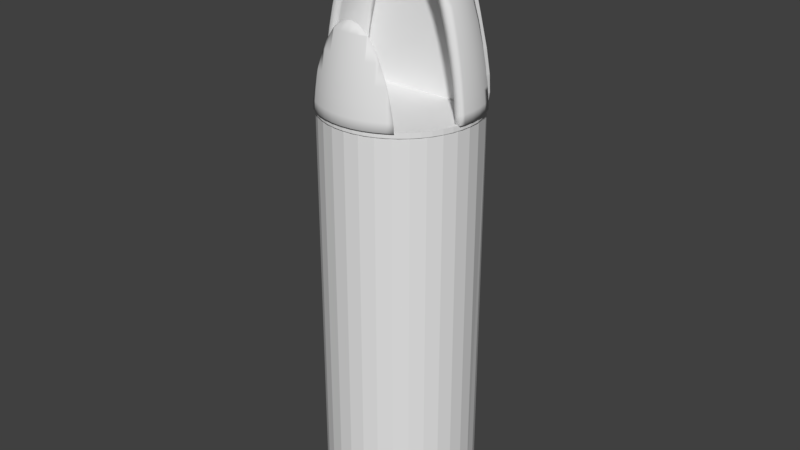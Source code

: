 # Source: rocket_extras.blend  (saved by Blender 2.78.0; exported with 4.5.12 LTS)
import bpy
from mathutils import Matrix  # noqa: F401  (used for matrix-valued properties, if any)

bpy.ops.wm.read_factory_settings(use_empty=True)
scene = bpy.context.scene
scene.name = 'Scene'

# ---- collections
col_collection_1 = bpy.data.collections.new('Collection 1'); scene.collection.children.link(col_collection_1)

# ---- world
world_world = bpy.data.worlds.new('World'); scene.world = world_world
world_world.color = (0.05088, 0.05088, 0.05088)
world_world.use_sun_shadow = False
world_world.sun_shadow_jitter_overblur = 0.0
world_world.cycles.sampling_method = 'MANUAL'

# ---- meshes
me_cylinder = bpy.data.meshes.new('Cylinder')
me_cylinder.from_pydata([(0.0, 1.0, -1.0), (0.0, 1.0, 1.0), (0.1951, 0.9808, -1.0), (0.1951, 0.9808, 1.0), (0.3827, 0.9239, -1.0), (0.3827, 0.9239, 1.0), (0.5556, 0.8315, -1.0), (0.5556, 0.8315, 1.0), (0.7071, 0.7071, -1.0), (0.7071, 0.7071, 1.0), (0.8315, 0.5556, -1.0), (0.8315, 0.5556, 1.0), (0.9239, 0.3827, -1.0), (0.9239, 0.3827, 1.0), (0.9808, 0.1951, -1.0), (0.9808, 0.1951, 1.0), (1.0, 7.55e-08, -1.0), (1.0, 7.55e-08, 1.0), (0.9808, -0.1951, -1.0), (0.9808, -0.1951, 1.0), (0.8661, -0.4882, -1.0), (0.9239, -0.3827, 1.0), (0.8315, -0.5556, -1.0), (0.8315, -0.5556, 1.0), (0.7071, -0.7071, -1.0), (0.7071, -0.7071, 1.0), (0.5556, -0.8315, -1.0), (0.5556, -0.8315, 1.0), (0.3827, -0.9239, -1.0), (0.3827, -0.9239, 1.0), (0.1951, -0.9808, -1.0), (0.1951, -0.9808, 1.0), (-3.258e-07, -1.0, -1.0), (-3.258e-07, -1.0, 1.0), (-0.1951, -0.9808, -1.0), (-0.1951, -0.9808, 1.0), (-0.3827, -0.9239, -1.0), (-0.3827, -0.9239, 1.0), (-0.5556, -0.8315, -1.0), (-0.5556, -0.8315, 1.0), (-0.7071, -0.7071, -1.0), (-0.7071, -0.7071, 1.0), (-0.8315, -0.5556, -1.0), (-0.8315, -0.5556, 1.0), (-0.8853, -0.4637, -1.0), (-0.9239, -0.3827, 1.0), (-0.9808, -0.1951, -1.0), (-0.9808, -0.1951, 1.0), (-1.0, 9.656e-07, -1.0), (-1.0, 9.656e-07, 1.0), (-0.9808, 0.1951, -1.0), (-0.9808, 0.1951, 1.0), (-0.9239, 0.3827, -1.0), (-0.9239, 0.3827, 1.0), (-0.8315, 0.5556, -1.0), (-0.8315, 0.5556, 1.0), (-0.7071, 0.7071, -1.0), (-0.7071, 0.7071, 1.0), (-0.5556, 0.8315, -1.0), (-0.5556, 0.8315, 1.0), (-0.3827, 0.9239, -1.0), (-0.3827, 0.9239, 1.0), (-0.1951, 0.9808, -1.0), (-0.1951, 0.9808, 1.0), (0.3629, -0.4882, -1.687), (0.5012, -0.4721, -1.733), (-2.384e-07, -0.51, -1.802), (-0.6248, -0.4238, -1.606), (-0.3721, -0.4637, -1.73)], [], [(0, 1, 3, 2), (2, 3, 5, 4), (4, 5, 7, 6), (6, 7, 9, 8), (8, 9, 11, 10), (10, 11, 13, 12), (12, 13, 15, 14), (14, 15, 17, 16), (16, 17, 19, 18), (18, 19, 21, 20), (20, 21, 23, 22), (22, 23, 25, 24), (24, 25, 27, 26), (26, 27, 29, 28), (28, 29, 31, 30), (30, 31, 33, 32), (32, 33, 35, 34), (34, 35, 37, 36), (36, 37, 39, 38), (38, 39, 41, 40), (40, 41, 43, 42), (42, 43, 45, 44), (44, 45, 47, 46), (46, 47, 49, 48), (48, 49, 51, 50), (50, 51, 53, 52), (52, 53, 55, 54), (54, 55, 57, 56), (56, 57, 59, 58), (58, 59, 61, 60), (3, 1, 63, 61, 59, 57, 55, 53, 51, 49, 47, 45, 43, 41, 39, 37, 35, 33, 31, 29, 27, 25, 23, 21, 19, 17, 15, 13, 11, 9, 7, 5), (60, 61, 63, 62), (62, 63, 1, 0), (0, 2, 4, 6, 8, 10, 12, 14, 16, 18, 20, 22, 24, 26, 28, 30, 32, 34, 36, 38, 40, 42, 44, 46, 48, 50, 52, 54, 56, 58, 60, 62), (36, 34, 66), (64, 68, 67, 66, 65), (22, 20, 64, 65), (32, 30, 66), (42, 40, 66, 67), (28, 26, 66), (38, 36, 66), (24, 22, 65, 66), (34, 32, 66), (44, 42, 67, 68), (30, 28, 66), (40, 38, 66), (20, 44, 68, 64), (26, 24, 66)])
me_cylinder.use_remesh_preserve_volume = False
me_cylinder.use_remesh_preserve_attributes = False
me_cylinder.use_mirror_vertex_groups = False
me_cylinder.update()
me_mesh_002 = bpy.data.meshes.new('Mesh.002')
me_mesh_002.from_pydata([(-0.5657, 0.06254, 0.0), (-0.5369, 0.1667, 0.0), (-0.5108, 0.2729, 0.0), (-0.4856, 0.3792, 0.0), (-0.4594, 0.4836, 0.0), (-0.4304, 0.5839, 0.0), (-0.397, 0.6781, 0.0), (-0.3572, 0.7641, 0.0), (-0.3092, 0.8399, 0.0), (-0.2513, 0.9035, 0.0), (-0.1817, 0.9527, 0.0), (-0.0985, 0.9856, 0.0), (0.0, 1.0, 0.0), (0.08704, 0.995, 0.0), (0.1632, 0.9732, 0.0), (0.2295, 0.9364, 0.0), (0.2871, 0.8865, 0.0), (0.3369, 0.8253, 0.0), (0.3802, 0.7545, 0.0), (0.4178, 0.6759, 0.0), (0.4508, 0.5914, 0.0), (0.4804, 0.5026, 0.0), (0.5075, 0.4115, 0.0), (0.5333, 0.3198, 0.0), (0.5587, 0.2293, 0.0), (0.6307, -0.04877, 0.0), (0.6692, -0.2623, 0.0), (0.678, -0.4192, 0.0), (0.6606, -0.5271, 0.0), (0.6207, -0.5939, 0.0), (0.5618, -0.6274, 0.0), (0.4877, -0.6354, 0.0), (0.4018, -0.6257, 0.0), (0.3079, -0.6061, 0.0), (0.2095, -0.5843, 0.0), (0.1103, -0.5682, 0.0), (0.0139, -0.5657, 0.0), (-0.07308, -0.5773, 0.0), (-0.1652, -0.5962, 0.0), (-0.2588, -0.6167, 0.0), (-0.3502, -0.6332, 0.0), (-0.4357, -0.64, 0.0), (-0.5119, -0.6314, 0.0), (-0.5749, -0.6016, 0.0), (-0.6211, -0.5451, 0.0), (-0.647, -0.4561, 0.0), (-0.6488, -0.329, 0.0), (-0.6229, -0.158, 0.0)], [], [(11, 13, 12), (11, 14, 13), (10, 14, 11), (10, 15, 14), (9, 15, 10), (9, 16, 15), (8, 16, 9), (8, 17, 16), (7, 17, 8), (7, 18, 17), (6, 18, 7), (6, 19, 18), (5, 19, 6), (5, 20, 19), (5, 21, 20), (4, 21, 5), (4, 22, 21), (3, 22, 4), (3, 23, 22), (2, 23, 3), (2, 24, 23), (1, 24, 2), (1, 25, 24), (0, 25, 1), (47, 25, 0), (47, 26, 25), (46, 26, 47), (46, 27, 26), (45, 27, 46), (45, 28, 27), (44, 28, 45), (44, 35, 28), (35, 29, 28), (43, 36, 44), (36, 35, 44), (43, 37, 36), (34, 29, 35), (43, 38, 37), (33, 29, 34), (33, 30, 29), (43, 39, 38), (42, 39, 43), (32, 30, 33), (42, 40, 39), (31, 30, 32), (41, 40, 42)])
me_mesh_002.use_remesh_preserve_volume = False
me_mesh_002.use_remesh_preserve_attributes = False
me_mesh_002.use_mirror_vertex_groups = False
me_mesh_002.update()
me_mesh_001 = bpy.data.meshes.new('Mesh.001')
me_mesh_001.from_pydata([(-1.0, 0.0, 0.0), (-0.9896, 0.1528, 0.0), (-0.9574, 0.2706, 0.0), (-0.9059, 0.3577, 0.0), (-0.8377, 0.418, 0.0), (-0.7555, 0.4558, 0.0), (-0.6617, 0.4751, 0.0), (-0.5589, 0.4801, 0.0), (-0.4497, 0.475, 0.0), (-0.3366, 0.4638, 0.0), (-0.2223, 0.4507, 0.0), (-0.1092, 0.4398, 0.0), (0.0, 0.4353, 0.0), (0.1094, 0.4394, 0.0), (0.2228, 0.4492, 0.0), (0.3376, 0.4608, 0.0), (0.4513, 0.4703, 0.0), (0.561, 0.4737, 0.0), (0.6643, 0.4672, 0.0), (0.7585, 0.4468, 0.0), (0.8409, 0.4086, 0.0), (0.9089, 0.3487, 0.0), (0.9598, 0.2633, 0.0), (0.9911, 0.1483, 0.0), (1.0, 0.0, 0.0), (0.9887, -0.1356, 0.0), (0.9607, -0.2658, 0.0), (0.917, -0.3891, 0.0), (0.8589, -0.5046, 0.0), (0.7872, -0.611, 0.0), (0.7032, -0.707, 0.0), (0.6079, -0.7916, 0.0), (0.5024, -0.8634, 0.0), (0.3877, -0.9214, 0.0), (0.2651, -0.9643, 0.0), (0.1355, -0.9909, 0.0), (0.0, -1.0, 0.0), (-0.1356, -0.9909, 0.0), (-0.2655, -0.9643, 0.0), (-0.3886, -0.9214, 0.0), (-0.5037, -0.8634, 0.0), (-0.6097, -0.7916, 0.0), (-0.7054, -0.707, 0.0), (-0.7898, -0.611, 0.0), (-0.8615, -0.5046, 0.0), (-0.9196, -0.3892, 0.0), (-0.9628, -0.2658, 0.0), (-0.99, -0.1357, 0.0)], [], [(6, 8, 7), (5, 8, 6), (5, 9, 8), (16, 18, 17), (15, 18, 16), (15, 19, 18), (5, 10, 9), (14, 19, 15), (4, 10, 5), (4, 11, 10), (13, 19, 14), (13, 20, 19), (4, 12, 11), (12, 20, 13), (4, 20, 12), (3, 20, 4), (3, 21, 20), (2, 21, 3), (2, 22, 21), (1, 22, 2), (1, 23, 22), (0, 23, 1), (0, 24, 23), (47, 24, 0), (47, 25, 24), (47, 26, 25), (46, 26, 47), (46, 27, 26), (45, 27, 46), (45, 28, 27), (44, 28, 45), (44, 29, 28), (43, 29, 44), (43, 30, 29), (42, 30, 43), (42, 31, 30), (41, 31, 42), (41, 32, 31), (40, 32, 41), (40, 33, 32), (39, 33, 40), (39, 34, 33), (38, 34, 39), (38, 35, 34), (37, 35, 38), (37, 36, 35)])
me_mesh_001.use_remesh_preserve_volume = False
me_mesh_001.use_remesh_preserve_attributes = False
me_mesh_001.use_mirror_vertex_groups = False
me_mesh_001.update()
me_cube_002 = bpy.data.meshes.new('Cube.002')
me_cube_002.from_pydata([(2.436e-07, -0.8485, -0.7467), (2.588e-07, -0.8419, -0.6628), (2.131e-07, -0.8196, -0.5394), (2.284e-07, -0.7805, -0.3856), (2.436e-07, -0.7236, -0.2101), (2.131e-07, -0.648, -0.02194), (-3.045e-08, 0.2532, 0.8777), (-1.218e-07, 0.487, 0.9065), (-0.1157, -0.8364, -0.7467), (-0.1152, -0.8299, -0.6628), (-0.1132, -0.8078, -0.5394), (-0.1099, -0.769, -0.3856), (-0.105, -0.7126, -0.2101), (-0.09843, -0.6377, -0.02194), (-0.02061, 0.2553, 0.8777), (-0.000418, 0.4871, 0.9065), (-0.2281, -0.8008, -0.7467), (-0.227, -0.7945, -0.6628), (-0.2232, -0.7729, -0.5394), (-0.2165, -0.7352, -0.3856), (-0.2068, -0.6804, -0.2101), (-0.1939, -0.6074, -0.02194), (-0.04014, 0.2615, 0.8777), (-0.0002429, 0.487, 0.9065), (-0.3349, -0.7432, -0.7467), (-0.3333, -0.7372, -0.6628), (-0.3277, -0.7167, -0.5394), (-0.3178, -0.6806, -0.3856), (-0.3036, -0.6282, -0.2101), (-0.05863, 0.2715, 0.8777), (1.477e-05, 0.4869, 0.9065), (-0.4346, -0.6657, -0.7467), (-0.4324, -0.66, -0.6628), (-0.4252, -0.6407, -0.5394), (-0.4124, -0.607, -0.3856), (-0.07597, 0.285, 0.8777), (0.0001495, 0.4868, 0.9065), (-0.092, 0.3019, 0.8777), (0.000127, 0.4869, 0.9065), (-0.1065, 0.3217, 0.8777), (1.535e-05, 0.487, 0.9065), (-0.1193, 0.3442, 0.8777), (-8.78e-05, 0.4872, 0.9065), (-0.246, 0.2639, 0.7995), (-0.1301, 0.3691, 0.8777), (-0.0001155, 0.4872, 0.9065), (-0.3715, 0.2434, 0.6807), (-0.2625, 0.3149, 0.7995), (-0.1388, 0.396, 0.8777), (-6.487e-05, 0.487, 0.9065), (-0.5739, 0.242, 0.3572), (-0.4884, 0.2784, 0.5303), (-0.3889, 0.3209, 0.6807), (-0.2747, 0.3695, 0.7995), (-0.1453, 0.4247, 0.8777), (6.744e-06, 0.4866, 0.9065), (-0.8526, 0.3074, -0.7467), (-0.8485, 0.3083, -0.6628), (-0.8342, 0.3112, -0.5394), (-0.8092, 0.3165, -0.3856), (-0.7729, 0.3241, -0.2101), (-0.7246, 0.3342, -0.02194), (-0.6638, 0.347, 0.1701), (-0.5898, 0.3626, 0.3572), (-0.5019, 0.381, 0.5303), (-0.3996, 0.4025, 0.6807), (-0.2823, 0.4271, 0.7995), (-0.1493, 0.455, 0.8777), (2.807e-05, 0.4864, 0.9065), (-0.8604, 0.487, -0.7467), (-0.8562, 0.487, -0.6628), (-0.8418, 0.487, -0.5394), (-0.8166, 0.487, -0.3856), (-0.78, 0.487, -0.2101), (-0.7313, 0.487, -0.02194), (-0.6699, 0.487, 0.1701), (-0.5952, 0.487, 0.3572), (-0.5065, 0.487, 0.5303), (-0.4033, 0.487, 0.6807), (-0.2849, 0.487, 0.7995), (-0.1507, 0.487, 0.8777), (0.0, 0.487, 0.9065), (-0.8526, 0.6666, -0.7467), (-0.8485, 0.6658, -0.6628), (-0.8342, 0.6628, -0.5394), (-0.8092, 0.6575, -0.3856), (-0.7729, 0.6499, -0.2101), (-0.7246, 0.6398, -0.02194), (-0.6638, 0.627, 0.1701), (-0.5898, 0.6115, 0.3572), (-0.5019, 0.593, 0.5303), (-0.3996, 0.5716, 0.6807), (-0.2823, 0.5469, 0.7995), (-0.1493, 0.519, 0.8777), (2.806e-05, 0.4877, 0.9065), (-0.8297, 0.8411, -0.7467), (-0.8257, 0.8393, -0.6628), (-0.8118, 0.8334, -0.5394), (-0.7875, 0.8231, -0.3856), (-0.7521, 0.808, -0.2101), (-0.7052, 0.788, -0.02194), (-0.6459, 0.7627, 0.1701), (-0.5739, 0.732, 0.3572), (-0.4884, 0.6956, 0.5303), (-0.3889, 0.6532, 0.6807), (-0.2747, 0.6045, 0.7995), (-0.1453, 0.5493, 0.8777), (6.668e-06, 0.4874, 0.9065), (-0.7755, 0.9956, -0.5394), (-0.7523, 0.9803, -0.3856), (-0.7185, 0.9582, -0.2101), (-0.6737, 0.9288, -0.02194), (-0.6171, 0.8917, 0.1701), (-0.5483, 0.8465, 0.3572), (-0.4666, 0.793, 0.5303), (-0.3715, 0.7306, 0.6807), (-0.2625, 0.6591, 0.7995), (-0.1388, 0.578, 0.8777), (-6.508e-05, 0.487, 0.9065), (-0.5137, 0.9535, 0.3572), (-0.4372, 0.884, 0.5303), (-0.3481, 0.803, 0.6807), (-0.246, 0.7102, 0.7995), (-0.1301, 0.6049, 0.8777), (-0.0001155, 0.4868, 0.9065), (-0.4009, 0.9675, 0.5303), (-0.3192, 0.8696, 0.6807), (-0.2255, 0.7572, 0.7995), (-0.1193, 0.6298, 0.8777), (-8.787e-05, 0.4868, 0.9065), (-0.2851, 0.9296, 0.6807), (-0.2014, 0.7996, 0.7995), (-0.1065, 0.6523, 0.8777), (1.528e-05, 0.487, 0.9065), (-0.2465, 0.9824, 0.6807), (-0.1741, 0.837, 0.7995), (-0.092, 0.6722, 0.8777), (0.0001268, 0.4872, 0.9065), (-0.1438, 0.8688, 0.7995), (-0.07597, 0.689, 0.8777), (0.0001494, 0.4872, 0.9065), (-0.1109, 0.8944, 0.7995), (-0.05863, 0.7025, 0.8777), (1.475e-05, 0.4871, 0.9065), (-0.07569, 0.9134, 0.7995), (-0.04014, 0.7125, 0.8777), (-0.000243, 0.487, 0.9065), (-0.0386, 0.9251, 0.7995), (-0.02061, 0.7187, 0.8777), (-0.000418, 0.487, 0.9065), (0.0, 0.9292, 0.7995), (0.0, 0.7208, 0.8777), (1.218e-07, 0.487, 0.9065), (0.0386, 0.9251, 0.7995), (0.02061, 0.7187, 0.8777), (0.000418, 0.487, 0.9065), (0.07569, 0.9134, 0.7995), (0.04014, 0.7125, 0.8777), (0.0002429, 0.487, 0.9065), (0.1109, 0.8944, 0.7995), (0.05863, 0.7025, 0.8777), (-1.474e-05, 0.4871, 0.9065), (0.1438, 0.8688, 0.7995), (0.07597, 0.689, 0.8777), (-0.0001495, 0.4872, 0.9065), (0.2465, 0.9824, 0.6807), (0.1741, 0.837, 0.7995), (0.092, 0.6722, 0.8777), (-0.000127, 0.4872, 0.9065), (0.2851, 0.9296, 0.6807), (0.2014, 0.7996, 0.7995), (0.1065, 0.6523, 0.8777), (-1.535e-05, 0.487, 0.9065), (0.4009, 0.9675, 0.5303), (0.3192, 0.8696, 0.6807), (0.2255, 0.7572, 0.7995), (0.1193, 0.6298, 0.8777), (8.781e-05, 0.4868, 0.9065), (0.5137, 0.9535, 0.3572), (0.4372, 0.884, 0.5303), (0.3481, 0.803, 0.6807), (0.246, 0.7102, 0.7995), (0.1301, 0.6049, 0.8777), (0.0001156, 0.4868, 0.9065), (0.7755, 0.9956, -0.5394), (0.7523, 0.9803, -0.3856), (0.7185, 0.9582, -0.2101), (0.6737, 0.9288, -0.02194), (0.6171, 0.8917, 0.1701), (0.5483, 0.8465, 0.3572), (0.4666, 0.793, 0.5303), (0.3715, 0.7306, 0.6807), (0.2625, 0.6591, 0.7995), (0.1388, 0.578, 0.8777), (6.495e-05, 0.487, 0.9065), (0.8297, 0.8411, -0.7467), (0.8257, 0.8393, -0.6628), (0.8118, 0.8334, -0.5394), (0.7875, 0.8231, -0.3856), (0.7521, 0.808, -0.2101), (0.7052, 0.788, -0.02194), (0.6459, 0.7627, 0.1701), (0.5739, 0.732, 0.3572), (0.4884, 0.6956, 0.5303), (0.3889, 0.6532, 0.6807), (0.2747, 0.6045, 0.7995), (0.1453, 0.5493, 0.8777), (-6.699e-06, 0.4874, 0.9065), (0.8526, 0.6666, -0.7467), (0.8485, 0.6658, -0.6628), (0.8342, 0.6628, -0.5394), (0.8092, 0.6575, -0.3856), (0.7729, 0.6499, -0.2101), (0.7246, 0.6398, -0.02194), (0.6638, 0.627, 0.1701), (0.5898, 0.6115, 0.3572), (0.5019, 0.593, 0.5303), (0.3996, 0.5716, 0.6807), (0.2823, 0.5469, 0.7995), (0.1493, 0.519, 0.8777), (-2.8e-05, 0.4877, 0.9065), (0.8604, 0.487, -0.7467), (0.8562, 0.487, -0.6628), (0.8418, 0.487, -0.5394), (0.8166, 0.487, -0.3856), (0.78, 0.487, -0.2101), (0.7313, 0.487, -0.02194), (0.6699, 0.487, 0.1701), (0.5952, 0.487, 0.3572), (0.5065, 0.487, 0.5303), (0.4033, 0.487, 0.6807), (0.2849, 0.487, 0.7995), (0.1507, 0.487, 0.8777), (6.09e-08, 0.487, 0.9065), (0.8526, 0.3074, -0.7467), (0.8485, 0.3083, -0.6628), (0.8342, 0.3112, -0.5394), (0.8092, 0.3165, -0.3856), (0.7729, 0.3241, -0.2101), (0.7246, 0.3342, -0.02194), (0.6638, 0.347, 0.1701), (0.5898, 0.3626, 0.3572), (0.5019, 0.381, 0.5303), (0.3996, 0.4025, 0.6807), (0.2823, 0.4271, 0.7995), (0.1493, 0.455, 0.8777), (-2.798e-05, 0.4864, 0.9065), (0.5739, 0.242, 0.3572), (0.4884, 0.2784, 0.5303), (0.3889, 0.3209, 0.6807), (0.2747, 0.3695, 0.7995), (0.1453, 0.4247, 0.8777), (-6.622e-06, 0.4866, 0.9065), (0.3715, 0.2434, 0.6807), (0.2625, 0.3149, 0.7995), (0.1388, 0.396, 0.8777), (6.504e-05, 0.487, 0.9065), (0.246, 0.2639, 0.7995), (0.1301, 0.3691, 0.8777), (0.0001156, 0.4872, 0.9065), (0.1193, 0.3442, 0.8777), (8.787e-05, 0.4872, 0.9065), (0.1065, 0.3217, 0.8777), (-1.528e-05, 0.487, 0.9065), (0.092, 0.3019, 0.8777), (-0.0001268, 0.4869, 0.9065), (0.4346, -0.6657, -0.7467), (0.4324, -0.66, -0.6628), (0.4252, -0.6407, -0.5394), (0.4124, -0.607, -0.3856), (0.07597, 0.285, 0.8777), (-0.0001494, 0.4868, 0.9065), (0.3349, -0.7432, -0.7467), (0.3333, -0.7372, -0.6628), (0.3277, -0.7167, -0.5394), (0.3178, -0.6806, -0.3856), (0.3036, -0.6282, -0.2101), (0.05863, 0.2715, 0.8777), (-1.475e-05, 0.4869, 0.9065), (0.2281, -0.8008, -0.7467), (0.227, -0.7945, -0.6628), (0.2232, -0.7729, -0.5394), (0.2165, -0.7352, -0.3856), (0.2068, -0.6804, -0.2101), (0.1939, -0.6074, -0.02194), (0.04014, 0.2615, 0.8777), (0.000243, 0.487, 0.9065), (0.1157, -0.8364, -0.7467), (0.1152, -0.8299, -0.6628), (0.1132, -0.8078, -0.5394), (0.1099, -0.769, -0.3856), (0.105, -0.7126, -0.2101), (0.09843, -0.6377, -0.02194), (0.02061, 0.2553, 0.8777), (0.000418, 0.4871, 0.9065), (-0.1924, -0.5992, -0.004659), (-0.2093, -0.5992, -0.02194), (0.4648, -0.5992, -0.5394), (0.4905, -0.5992, -0.6628), (0.498, -0.5992, -0.7467), (-0.2957, -0.5992, -0.1317), (-0.4199, -0.5992, -0.3856), (-0.3409, -0.5992, -0.2101), (-0.4095, -0.5992, -0.3577), (-0.4648, -0.5992, -0.5394), (-0.4905, -0.5992, -0.6628), (-0.498, -0.5992, -0.7467), (1.819e-07, -0.5992, 0.07642), (0.09507, -0.5992, 0.0564), (0.1924, -0.5992, -0.004659), (0.2093, -0.5992, -0.02194), (0.4199, -0.5992, -0.3856), (0.4095, -0.5992, -0.3577), (0.2957, -0.5992, -0.1317), (0.3409, -0.5992, -0.2101), (-0.09507, -0.5992, 0.0564), (0.6474, 0.2223, 0.1701), (0.62, 0.2223, 0.2374), (0.5695, 0.2223, 0.3572), (0.7595, 0.2223, -0.2101), (0.7969, 0.2223, -0.3856), (0.8225, 0.2223, -0.5394), (0.8372, 0.2223, -0.6628), (0.8415, 0.2223, -0.7467), (0.7099, 0.2223, -0.02194), (0.2279, 0.2223, 0.7995), (0.2209, 0.2223, 0.8028), (0.1705, 0.2223, 0.8249), (0.1316, 0.2223, 0.8399), (-0.1705, 0.2223, 0.8249), (-0.2209, 0.2223, 0.8028), (0.09962, 0.2223, 0.8504), (0.04708, 0.2223, 0.8624), (0.02349, 0.2223, 0.8652), (-0.09962, 0.2223, 0.8504), (-0.1316, 0.2223, 0.8399), (0.07202, 0.2223, 0.8576), (-2.143e-08, 0.2223, 0.8661), (-0.07202, 0.2223, 0.8576), (-0.04708, 0.2223, 0.8624), (-0.02349, 0.2223, 0.8652), (-0.2279, 0.2223, 0.7995), (0.3647, 0.2223, 0.6807), (0.2917, 0.2223, 0.7464), (-0.2917, 0.2223, 0.7464), (0.4037, 0.2223, 0.6299), (-0.3647, 0.2223, 0.6807), (0.4759, 0.2223, 0.5303), (-0.4759, 0.2223, 0.5303), (-0.4037, 0.2223, 0.6299), (-0.6474, 0.2223, 0.1701), (-0.5695, 0.2223, 0.3572), (-0.62, 0.2223, 0.2374), (-0.7099, 0.2223, -0.02194), (-0.7595, 0.2223, -0.2101), (-0.7969, 0.2223, -0.3856), (-0.8225, 0.2223, -0.5394), (-0.8372, 0.2223, -0.6628), (-0.8415, 0.2223, -0.7467), (0.7897, 1.0, -0.6628), (0.7823, 1.0, -0.6022), (0.7942, 1.0, -0.7467), (0.5821, 1.0, 0.1701), (0.5649, 1.0, 0.2087), (0.2297, 1.0, 0.6807), (0.1933, 1.0, 0.7012), (-0.1933, 1.0, 0.7012), (-0.2297, 1.0, 0.6807), (-0.5821, 1.0, 0.1701), (-0.5649, 1.0, 0.2087), (-0.7897, 1.0, -0.6628), (-0.7823, 1.0, -0.6022), (-0.7942, 1.0, -0.7467), (0.7459, 1.0, -0.3856), (0.705, 1.0, -0.2101), (0.7741, 1.0, -0.5394), (0.4279, 1.0, 0.4635), (0.4935, 1.0, 0.3572), (0.6507, 1.0, -0.02194), (0.3824, 1.0, 0.5303), (0.3305, 1.0, 0.5873), (0.2552, 1.0, 0.6599), (-4.694e-08, 1.0, 0.7537), (0.04512, 1.0, 0.7507), (0.09102, 1.0, 0.7414), (0.1396, 1.0, 0.7254), (-0.04512, 1.0, 0.7507), (-0.09102, 1.0, 0.7414), (-0.1396, 1.0, 0.7254), (-0.3305, 1.0, 0.5873), (-0.2552, 1.0, 0.6599), (-0.3824, 1.0, 0.5303), (-0.4279, 1.0, 0.4635), (-0.4935, 1.0, 0.3572), (-0.6507, 1.0, -0.02194), (-0.705, 1.0, -0.2101), (-0.7459, 1.0, -0.3856), (-0.7741, 1.0, -0.5394), (2.436e-07, -0.7787, -0.7522), (2.588e-07, -0.7725, -0.6717), (2.131e-07, -0.7512, -0.5543), (2.284e-07, -0.7132, -0.405), (2.436e-07, -0.6578, -0.2339), (2.131e-07, -0.5841, -0.0505), (-3.045e-08, 0.2704, 0.8098), (-1.218e-07, 0.4956, 0.837), (-0.1015, -0.768, -0.7521), (-0.101, -0.7619, -0.6716), (-0.0993, -0.7408, -0.5541), (-0.09614, -0.7031, -0.4048), (-0.09151, -0.6481, -0.2337), (-0.08536, -0.575, -0.05021), (-0.01698, 0.2724, 0.8099), (0.001342, 0.4955, 0.837), (-0.201, -0.7365, -0.7519), (-0.2, -0.7305, -0.6713), (-0.1965, -0.7098, -0.5536), (-0.1902, -0.6731, -0.4042), (-0.181, -0.6194, -0.233), (-0.1688, -0.5482, -0.04942), (-0.03301, 0.278, 0.81), (0.003214, 0.4953, 0.837), (-0.2968, -0.6847, -0.7517), (-0.2953, -0.679, -0.6709), (-0.2902, -0.6591, -0.553), (-0.2809, -0.6239, -0.4034), (-0.2673, -0.5725, -0.232), (-0.04825, 0.2871, 0.8102), (0.005082, 0.4948, 0.8371), (-0.3878, -0.6138, -0.7514), (-0.3858, -0.6084, -0.6705), (-0.3791, -0.5897, -0.5523), (-0.3669, -0.5566, -0.4024), (-0.06265, 0.2995, 0.8105), (0.006949, 0.4942, 0.8372), (-0.07607, 0.315, 0.8108), (0.008461, 0.4935, 0.8373), (-0.0883, 0.3333, 0.8111), (0.009507, 0.493, 0.8374), (-0.09912, 0.3541, 0.8114), (0.01044, 0.4923, 0.8374), (-0.2077, 0.2782, 0.7426), (-0.1083, 0.3772, 0.8117), (0.01118, 0.4916, 0.8375), (-0.3205, 0.2573, 0.6349), (-0.2222, 0.3259, 0.7433), (-0.1157, 0.4022, 0.8119), (0.01197, 0.4905, 0.8376), (-0.5114, 0.2531, 0.3278), (-0.4295, 0.2889, 0.494), (-0.3362, 0.3302, 0.6356), (-0.233, 0.3769, 0.7438), (-0.1212, 0.4289, 0.8121), (0.01264, 0.489, 0.8377), (-0.783, 0.3135, -0.7503), (-0.779, 0.3143, -0.6686), (-0.7652, 0.3173, -0.5492), (-0.7407, 0.3225, -0.3985), (-0.705, 0.33, -0.2261), (-0.6577, 0.3401, -0.04146), (-0.5982, 0.3528, 0.1464), (-0.5263, 0.3681, 0.3281), (-0.442, 0.3862, 0.4944), (-0.346, 0.4072, 0.636), (-0.2397, 0.4308, 0.7441), (-0.1246, 0.4571, 0.8122), (0.01305, 0.4875, 0.8377), (-0.7905, 0.487, -0.7502), (-0.7865, 0.487, -0.6686), (-0.7725, 0.487, -0.5492), (-0.7478, 0.487, -0.3984), (-0.7118, 0.487, -0.2261), (-0.664, 0.487, -0.04136), (-0.604, 0.487, 0.1465), (-0.5314, 0.487, 0.3283), (-0.4463, 0.487, 0.4946), (-0.3493, 0.487, 0.6361), (-0.242, 0.487, 0.7442), (-0.1258, 0.487, 0.8122), (0.01314, 0.487, 0.8377), (-0.783, 0.6606, -0.7503), (-0.779, 0.6597, -0.6686), (-0.7652, 0.6568, -0.5492), (-0.7407, 0.6516, -0.3985), (-0.705, 0.644, -0.2261), (-0.6577, 0.6339, -0.04146), (-0.5982, 0.6213, 0.1464), (-0.5263, 0.6059, 0.3281), (-0.442, 0.5878, 0.4944), (-0.346, 0.5669, 0.636), (-0.2397, 0.5432, 0.7441), (-0.1246, 0.5169, 0.8122), (0.01305, 0.4865, 0.8377), (-0.7609, 0.8289, -0.7503), (-0.757, 0.8272, -0.6687), (-0.7435, 0.8213, -0.5494), (-0.7198, 0.8111, -0.3987), (-0.6851, 0.7961, -0.2264), (-0.639, 0.7763, -0.04174), (-0.5812, 0.7513, 0.1461), (-0.5114, 0.7209, 0.3278), (-0.4295, 0.6851, 0.494), (-0.3362, 0.6438, 0.6356), (-0.233, 0.5971, 0.7438), (-0.1212, 0.5451, 0.8121), (0.01264, 0.485, 0.8377), (-0.7087, 0.9773, -0.5496), (-0.686, 0.9623, -0.399), (-0.6529, 0.9403, -0.2268), (-0.609, 0.9111, -0.04221), (-0.5539, 0.8744, 0.1455), (-0.4873, 0.8299, 0.3271), (-0.4093, 0.7773, 0.4933), (-0.3205, 0.7167, 0.6349), (-0.2222, 0.6481, 0.7433), (-0.1157, 0.5718, 0.8119), (0.01197, 0.4836, 0.8376), (-0.455, 0.9313, 0.3263), (-0.3822, 0.8631, 0.4924), (-0.2994, 0.7846, 0.634), (-0.2077, 0.6958, 0.7426), (-0.1083, 0.5968, 0.8117), (0.01118, 0.4824, 0.8375), (-0.3489, 0.9416, 0.4913), (-0.2734, 0.8467, 0.633), (-0.1899, 0.7395, 0.7418), (-0.09912, 0.6199, 0.8114), (0.01044, 0.4817, 0.8374), (-0.2431, 0.9025, 0.6317), (-0.1691, 0.7788, 0.741), (-0.0883, 0.6408, 0.8111), (0.009507, 0.4811, 0.8374), (-0.2091, 0.9512, 0.6304), (-0.1456, 0.8133, 0.7401), (-0.07607, 0.6591, 0.8108), (0.008461, 0.4805, 0.8373), (-0.1198, 0.8424, 0.7392), (-0.06266, 0.6746, 0.8105), (0.006949, 0.4799, 0.8372), (-0.09206, 0.8658, 0.7384), (-0.04825, 0.6869, 0.8102), (0.005082, 0.4792, 0.8371), (-0.06271, 0.883, 0.7377), (-0.03301, 0.696, 0.81), (0.003214, 0.4788, 0.837), (-0.03197, 0.8937, 0.7373), (-0.01698, 0.7017, 0.8099), (0.001342, 0.4785, 0.837), (0.0, 0.8973, 0.7371), (0.0, 0.7036, 0.8098), (1.218e-07, 0.4785, 0.837), (0.03197, 0.8937, 0.7373), (0.01698, 0.7017, 0.8099), (-0.001342, 0.4785, 0.837), (0.06271, 0.883, 0.7377), (0.03301, 0.696, 0.81), (-0.003214, 0.4788, 0.837), (0.09206, 0.8658, 0.7384), (0.04825, 0.6869, 0.8102), (-0.005082, 0.4792, 0.8371), (0.1198, 0.8424, 0.7392), (0.06266, 0.6746, 0.8105), (-0.006949, 0.4799, 0.8372), (0.2091, 0.9512, 0.6304), (0.1456, 0.8133, 0.7401), (0.07607, 0.6591, 0.8108), (-0.008463, 0.4805, 0.8373), (0.2431, 0.9025, 0.6317), (0.1691, 0.7788, 0.741), (0.0883, 0.6408, 0.8111), (-0.009507, 0.4811, 0.8374), (0.3489, 0.9416, 0.4913), (0.2734, 0.8467, 0.633), (0.1899, 0.7395, 0.7418), (0.09912, 0.6199, 0.8114), (-0.01043, 0.4817, 0.8374), (0.455, 0.9313, 0.3263), (0.3822, 0.8631, 0.4924), (0.2994, 0.7846, 0.634), (0.2077, 0.6958, 0.7426), (0.1083, 0.5968, 0.8117), (-0.01118, 0.4824, 0.8375), (0.7087, 0.9773, -0.5496), (0.686, 0.9623, -0.399), (0.6529, 0.9403, -0.2268), (0.609, 0.9111, -0.04221), (0.5539, 0.8744, 0.1455), (0.4873, 0.8299, 0.3271), (0.4093, 0.7773, 0.4933), (0.3205, 0.7167, 0.6349), (0.2222, 0.6481, 0.7433), (0.1157, 0.5718, 0.8119), (-0.01197, 0.4836, 0.8376), (0.7609, 0.8289, -0.7503), (0.757, 0.8272, -0.6687), (0.7435, 0.8213, -0.5494), (0.7198, 0.8111, -0.3987), (0.6851, 0.7961, -0.2264), (0.639, 0.7763, -0.04174), (0.5812, 0.7513, 0.1461), (0.5114, 0.7209, 0.3278), (0.4295, 0.6851, 0.494), (0.3362, 0.6438, 0.6356), (0.233, 0.5971, 0.7438), (0.1212, 0.5451, 0.8121), (-0.01264, 0.485, 0.8377), (0.783, 0.6606, -0.7503), (0.779, 0.6597, -0.6686), (0.7652, 0.6568, -0.5492), (0.7407, 0.6516, -0.3985), (0.705, 0.644, -0.2261), (0.6577, 0.6339, -0.04146), (0.5982, 0.6213, 0.1464), (0.5263, 0.6059, 0.3281), (0.442, 0.5878, 0.4944), (0.346, 0.5669, 0.636), (0.2397, 0.5432, 0.7441), (0.1246, 0.5169, 0.8122), (-0.01305, 0.4865, 0.8377), (0.7905, 0.487, -0.7502), (0.7865, 0.487, -0.6686), (0.7725, 0.487, -0.5492), (0.7478, 0.487, -0.3984), (0.7118, 0.487, -0.2261), (0.664, 0.487, -0.04136), (0.604, 0.487, 0.1465), (0.5314, 0.487, 0.3283), (0.4463, 0.487, 0.4946), (0.3493, 0.487, 0.6361), (0.242, 0.487, 0.7442), (0.1258, 0.487, 0.8122), (-0.01314, 0.487, 0.8377), (0.783, 0.3135, -0.7503), (0.779, 0.3143, -0.6686), (0.7652, 0.3173, -0.5492), (0.7407, 0.3225, -0.3985), (0.705, 0.33, -0.2261), (0.6577, 0.3401, -0.04146), (0.5982, 0.3528, 0.1464), (0.5263, 0.3681, 0.3281), (0.442, 0.3862, 0.4944), (0.346, 0.4072, 0.636), (0.2397, 0.4308, 0.7441), (0.1246, 0.4571, 0.8122), (-0.01305, 0.4875, 0.8377), (0.5114, 0.2531, 0.3278), (0.4295, 0.2889, 0.494), (0.3362, 0.3302, 0.6356), (0.233, 0.3769, 0.7438), (0.1212, 0.4289, 0.8121), (-0.01264, 0.489, 0.8377), (0.3205, 0.2573, 0.6349), (0.2222, 0.3259, 0.7433), (0.1157, 0.4022, 0.8119), (-0.01197, 0.4905, 0.8376), (0.2077, 0.2782, 0.7426), (0.1083, 0.3772, 0.8117), (-0.01118, 0.4916, 0.8375), (0.09912, 0.3541, 0.8114), (-0.01043, 0.4923, 0.8374), (0.0883, 0.3333, 0.8111), (-0.009507, 0.493, 0.8374), (0.07607, 0.315, 0.8108), (-0.008463, 0.4935, 0.8373), (0.3878, -0.6138, -0.7514), (0.3858, -0.6084, -0.6705), (0.3791, -0.5897, -0.5523), (0.3669, -0.5566, -0.4024), (0.06265, 0.2995, 0.8105), (-0.006949, 0.4942, 0.8372), (0.2968, -0.6847, -0.7517), (0.2953, -0.679, -0.6709), (0.2902, -0.6591, -0.553), (0.2809, -0.6239, -0.4034), (0.2673, -0.5725, -0.232), (0.04825, 0.2871, 0.8102), (-0.005082, 0.4948, 0.8371), (0.201, -0.7365, -0.7519), (0.2, -0.7305, -0.6713), (0.1965, -0.7098, -0.5536), (0.1902, -0.6731, -0.4042), (0.181, -0.6194, -0.233), (0.1688, -0.5482, -0.04942), (0.03301, 0.278, 0.81), (-0.003214, 0.4953, 0.837), (0.1015, -0.768, -0.7521), (0.101, -0.7619, -0.6716), (0.0993, -0.7408, -0.5541), (0.09614, -0.7031, -0.4048), (0.09151, -0.6481, -0.2337), (0.08536, -0.575, -0.05021), (0.01698, 0.2724, 0.8099), (-0.001342, 0.4955, 0.837), (-0.1703, -0.54, -0.03484), (-0.1784, -0.5419, -0.04789), (0.415, -0.5516, -0.5517), (0.4401, -0.5511, -0.6701), (0.4475, -0.551, -0.7512), (-0.2628, -0.5424, -0.156), (-0.3706, -0.5521, -0.4017), (-0.2998, -0.5464, -0.2309), (-0.3672, -0.5468, -0.3768), (-0.415, -0.5516, -0.5517), (-0.4401, -0.5511, -0.6701), (-0.4475, -0.551, -0.7512), (1.819e-07, -0.5365, 0.04531), (0.08392, -0.5374, 0.02553), (0.1703, -0.54, -0.03484), (0.1784, -0.5419, -0.04789), (0.3706, -0.5521, -0.4017), (0.3672, -0.5468, -0.3768), (0.2628, -0.5424, -0.156), (0.2998, -0.5464, -0.2309), (-0.08392, -0.5374, 0.02553), (0.5822, 0.2309, 0.1462), (0.5557, 0.2311, 0.2112), (0.5077, 0.2361, 0.3273), (0.692, 0.2312, -0.2263), (0.7287, 0.2313, -0.3986), (0.7538, 0.2314, -0.5493), (0.768, 0.2314, -0.6687), (0.7721, 0.2314, -0.7503), (0.6433, 0.2311, -0.04159), (0.1925, 0.2377, 0.7411), (0.1916, 0.236, 0.7408), (0.144, 0.2385, 0.7622), (0.1084, 0.2408, 0.7766), (-0.144, 0.2385, 0.7622), (-0.1916, 0.236, 0.7408), (0.08021, 0.2429, 0.7864), (0.0367, 0.2458, 0.7973), (0.0182, 0.2467, 0.7997), (-0.08021, 0.2429, 0.7864), (-0.1084, 0.2408, 0.7766), (0.0569, 0.2446, 0.793), (-2.143e-08, 0.2469, 0.8006), (-0.0569, 0.2446, 0.793), (-0.0367, 0.2458, 0.7973), (-0.0182, 0.2467, 0.7997), (-0.1925, 0.2377, 0.7411), (0.3153, 0.2383, 0.6338), (0.2464, 0.2378, 0.6953), (-0.2464, 0.2378, 0.6953), (0.3481, 0.2354, 0.5894), (-0.3153, 0.2383, 0.6338), (0.4178, 0.2353, 0.4934), (-0.4178, 0.2353, 0.4934), (-0.3481, 0.2354, 0.5894), (-0.5822, 0.2309, 0.1462), (-0.5077, 0.2361, 0.3273), (-0.5557, 0.2311, 0.2112), (-0.6433, 0.2311, -0.04159), (-0.692, 0.2312, -0.2263), (-0.7287, 0.2313, -0.3986), (-0.7538, 0.2314, -0.5493), (-0.768, 0.2314, -0.6687), (-0.7721, 0.2314, -0.7503), (0.7217, 0.9848, -0.6688), (0.7145, 0.9847, -0.6106), (0.7259, 0.9847, -0.7503), (0.5199, 0.9799, 0.145), (0.5038, 0.9796, 0.1812), (0.1964, 0.9682, 0.628), (0.164, 0.9693, 0.6455), (-0.164, 0.9693, 0.6455), (-0.1964, 0.9682, 0.628), (-0.5199, 0.9799, 0.145), (-0.5038, 0.9796, 0.1812), (-0.7217, 0.9848, -0.6688), (-0.7145, 0.9847, -0.6106), (-0.7259, 0.9847, -0.7503), (0.6806, 0.9789, -0.3993), (0.6404, 0.9791, -0.2271), (0.7082, 0.9787, -0.5498), (0.3725, 0.9749, 0.4289), (0.4363, 0.9751, 0.3254), (0.587, 0.9794, -0.0426), (0.3327, 0.9718, 0.4899), (0.2837, 0.9719, 0.5434), (0.2132, 0.9671, 0.6145), (-4.694e-08, 0.962, 0.6949), (0.03692, 0.9625, 0.6921), (0.07501, 0.964, 0.6835), (0.1165, 0.9664, 0.6685), (-0.03692, 0.9625, 0.6921), (-0.07501, 0.964, 0.6835), (-0.1165, 0.9664, 0.6685), (-0.2837, 0.9719, 0.5434), (-0.2132, 0.9671, 0.6145), (-0.3327, 0.9718, 0.4899), (-0.3725, 0.9749, 0.4289), (-0.4363, 0.9751, 0.3254), (-0.587, 0.9794, -0.0426), (-0.6404, 0.9791, -0.2271), (-0.6806, 0.9789, -0.3993), (-0.7082, 0.9787, -0.5498)], [], [(1, 9, 8, 0), (2, 10, 9, 1), (3, 11, 10, 2), (4, 12, 11, 3), (5, 13, 12, 4), (6, 14, 340, 337), (7, 15, 14, 6), (9, 17, 16, 8), (10, 18, 17, 9), (11, 19, 18, 10), (12, 20, 19, 11), (13, 21, 20, 12), (14, 22, 339, 340), (15, 23, 22, 14), (17, 25, 24, 16), (18, 26, 25, 17), (19, 27, 26, 18), (20, 28, 27, 19), (21, 296, 300, 28, 20), (22, 29, 338, 339), (23, 30, 29, 22), (25, 32, 31, 24), (26, 33, 32, 25), (27, 34, 33, 26), (28, 302, 303, 34, 27), (29, 35, 334, 338), (30, 36, 35, 29), (32, 305, 306, 31), (33, 304, 305, 32), (34, 301, 304, 33), (35, 37, 335, 334), (36, 38, 37, 35), (37, 39, 329, 335), (38, 40, 39, 37), (39, 41, 330, 329), (40, 42, 41, 39), (41, 44, 43, 341, 330), (42, 45, 44, 41), (43, 47, 46, 346, 344), (44, 48, 47, 43), (45, 49, 48, 44), (46, 52, 51, 348, 349), (47, 53, 52, 46), (48, 54, 53, 47), (49, 55, 54, 48), (50, 63, 62, 350, 352), (51, 64, 63, 50), (52, 65, 64, 51), (53, 66, 65, 52), (54, 67, 66, 53), (55, 68, 67, 54), (57, 70, 69, 56), (58, 71, 70, 57), (59, 72, 71, 58), (60, 73, 72, 59), (61, 74, 73, 60), (62, 75, 74, 61), (63, 76, 75, 62), (64, 77, 76, 63), (65, 78, 77, 64), (66, 79, 78, 65), (67, 80, 79, 66), (68, 81, 80, 67), (70, 83, 82, 69), (71, 84, 83, 70), (72, 85, 84, 71), (73, 86, 85, 72), (74, 87, 86, 73), (75, 88, 87, 74), (76, 89, 88, 75), (77, 90, 89, 76), (78, 91, 90, 77), (79, 92, 91, 78), (80, 93, 92, 79), (81, 94, 93, 80), (83, 96, 95, 82), (84, 97, 96, 83), (85, 98, 97, 84), (86, 99, 98, 85), (87, 100, 99, 86), (88, 101, 100, 87), (89, 102, 101, 88), (90, 103, 102, 89), (91, 104, 103, 90), (92, 105, 104, 91), (93, 106, 105, 92), (94, 107, 106, 93), (96, 370, 372, 95), (97, 108, 371, 370, 96), (98, 109, 108, 97), (99, 110, 109, 98), (100, 111, 110, 99), (101, 112, 111, 100), (102, 113, 112, 101), (103, 114, 113, 102), (104, 115, 114, 103), (105, 116, 115, 104), (106, 117, 116, 105), (107, 118, 117, 106), (108, 397, 371), (109, 396, 397, 108), (110, 395, 396, 109), (111, 394, 395, 110), (112, 368, 394, 111), (113, 119, 369, 368, 112), (114, 120, 119, 113), (115, 121, 120, 114), (116, 122, 121, 115), (117, 123, 122, 116), (118, 124, 123, 117), (119, 393, 369), (120, 125, 392, 393, 119), (121, 126, 125, 120), (122, 127, 126, 121), (123, 128, 127, 122), (124, 129, 128, 123), (125, 391, 392), (126, 130, 389, 391, 125), (127, 131, 130, 126), (128, 132, 131, 127), (129, 133, 132, 128), (130, 134, 390, 389), (131, 135, 134, 130), (132, 136, 135, 131), (133, 137, 136, 132), (134, 367, 390), (135, 138, 366, 367, 134), (136, 139, 138, 135), (137, 140, 139, 136), (138, 141, 388, 366), (139, 142, 141, 138), (140, 143, 142, 139), (141, 144, 387, 388), (142, 145, 144, 141), (143, 146, 145, 142), (144, 147, 386, 387), (145, 148, 147, 144), (146, 149, 148, 145), (147, 150, 382, 386), (148, 151, 150, 147), (149, 152, 151, 148), (150, 153, 383, 382), (151, 154, 153, 150), (152, 155, 154, 151), (153, 156, 384, 383), (154, 157, 156, 153), (155, 158, 157, 154), (156, 159, 385, 384), (157, 160, 159, 156), (158, 161, 160, 157), (159, 162, 365, 385), (160, 163, 162, 159), (161, 164, 163, 160), (162, 166, 165, 364, 365), (163, 167, 166, 162), (164, 168, 167, 163), (165, 169, 380, 381), (166, 170, 169, 165), (167, 171, 170, 166), (168, 172, 171, 167), (169, 174, 173, 379, 380), (170, 175, 174, 169), (171, 176, 175, 170), (172, 177, 176, 171), (173, 179, 178, 377, 376), (174, 180, 179, 173), (175, 181, 180, 174), (176, 182, 181, 175), (177, 183, 182, 176), (178, 189, 188, 362, 363), (179, 190, 189, 178), (180, 191, 190, 179), (181, 192, 191, 180), (182, 193, 192, 181), (183, 194, 193, 182), (184, 197, 196, 359, 360), (185, 198, 197, 184), (186, 199, 198, 185), (187, 200, 199, 186), (188, 201, 200, 187), (189, 202, 201, 188), (190, 203, 202, 189), (191, 204, 203, 190), (192, 205, 204, 191), (193, 206, 205, 192), (194, 207, 206, 193), (196, 209, 208, 195), (197, 210, 209, 196), (198, 211, 210, 197), (199, 212, 211, 198), (200, 213, 212, 199), (201, 214, 213, 200), (202, 215, 214, 201), (203, 216, 215, 202), (204, 217, 216, 203), (205, 218, 217, 204), (206, 219, 218, 205), (207, 220, 219, 206), (209, 222, 221, 208), (210, 223, 222, 209), (211, 224, 223, 210), (212, 225, 224, 211), (213, 226, 225, 212), (214, 227, 226, 213), (215, 228, 227, 214), (216, 229, 228, 215), (217, 230, 229, 216), (218, 231, 230, 217), (219, 232, 231, 218), (220, 233, 232, 219), (222, 235, 234, 221), (223, 236, 235, 222), (224, 237, 236, 223), (225, 238, 237, 224), (226, 239, 238, 225), (227, 240, 239, 226), (228, 241, 240, 227), (229, 242, 241, 228), (230, 243, 242, 229), (231, 244, 243, 230), (232, 245, 244, 231), (233, 246, 245, 232), (235, 322, 323, 234), (236, 321, 322, 235), (237, 320, 321, 236), (238, 319, 320, 237), (239, 324, 319, 238), (240, 316, 324, 239), (241, 247, 317, 316, 240), (242, 248, 247, 241), (243, 249, 248, 242), (244, 250, 249, 243), (245, 251, 250, 244), (246, 252, 251, 245), (247, 318, 317), (248, 347, 318, 247), (249, 253, 345, 347, 248), (250, 254, 253, 249), (251, 255, 254, 250), (252, 256, 255, 251), (253, 342, 345), (254, 257, 343, 342, 253), (255, 258, 257, 254), (256, 259, 258, 255), (257, 325, 343), (258, 260, 326, 325, 257), (259, 261, 260, 258), (260, 262, 327, 326), (261, 263, 262, 260), (262, 264, 328, 327), (263, 265, 264, 262), (264, 270, 331, 328), (265, 271, 270, 264), (267, 273, 272, 266), (268, 274, 273, 267), (269, 275, 274, 268), (270, 277, 336, 331), (271, 278, 277, 270), (273, 280, 279, 272), (274, 281, 280, 273), (275, 282, 281, 274), (276, 283, 282, 275), (277, 285, 332, 336), (278, 286, 285, 277), (280, 288, 287, 279), (281, 289, 288, 280), (282, 290, 289, 281), (283, 291, 290, 282), (284, 292, 291, 283), (285, 293, 333, 332), (286, 294, 293, 285), (288, 1, 0, 287), (289, 2, 1, 288), (290, 3, 2, 289), (291, 4, 3, 290), (292, 5, 4, 291), (293, 6, 337, 333), (294, 7, 6, 293), (356, 355, 59, 58), (311, 312, 269), (298, 297, 268, 267), (300, 302, 28), (312, 314, 276, 275, 269), (310, 309, 284), (308, 307, 5, 292), (303, 301, 34), (355, 354, 60, 59), (344, 341, 43), (297, 311, 269, 268), (358, 357, 57, 56), (357, 356, 58, 57), (307, 315, 13, 5), (354, 353, 61, 60), (352, 351, 50), (295, 296, 21), (313, 310, 284, 283, 276), (353, 350, 62, 61), (315, 295, 21, 13), (351, 348, 51, 50), (299, 298, 267, 266), (349, 346, 46), (309, 308, 292, 284), (314, 313, 276), (363, 377, 178), (376, 379, 173), (375, 373, 185, 184), (378, 362, 188, 187), (374, 378, 187, 186), (360, 375, 184), (373, 374, 186, 185), (381, 364, 165), (361, 359, 196, 195), (399, 398, 406, 407), (400, 399, 407, 408), (401, 400, 408, 409), (402, 401, 409, 410), (403, 402, 410, 411), (404, 735, 738, 412), (405, 404, 412, 413), (407, 406, 414, 415), (408, 407, 415, 416), (409, 408, 416, 417), (410, 409, 417, 418), (411, 410, 418, 419), (412, 738, 737, 420), (413, 412, 420, 421), (415, 414, 422, 423), (416, 415, 423, 424), (417, 416, 424, 425), (418, 417, 425, 426), (419, 418, 426, 698, 694), (420, 737, 736, 427), (421, 420, 427, 428), (423, 422, 429, 430), (424, 423, 430, 431), (425, 424, 431, 432), (426, 425, 432, 701, 700), (427, 736, 732, 433), (428, 427, 433, 434), (430, 429, 704, 703), (431, 430, 703, 702), (432, 431, 702, 699), (433, 732, 733, 435), (434, 433, 435, 436), (435, 733, 727, 437), (436, 435, 437, 438), (437, 727, 728, 439), (438, 437, 439, 440), (439, 728, 739, 441, 442), (440, 439, 442, 443), (441, 742, 744, 444, 445), (442, 441, 445, 446), (443, 442, 446, 447), (444, 747, 746, 449, 450), (445, 444, 450, 451), (446, 445, 451, 452), (447, 446, 452, 453), (448, 750, 748, 460, 461), (449, 448, 461, 462), (450, 449, 462, 463), (451, 450, 463, 464), (452, 451, 464, 465), (453, 452, 465, 466), (455, 454, 467, 468), (456, 455, 468, 469), (457, 456, 469, 470), (458, 457, 470, 471), (459, 458, 471, 472), (460, 459, 472, 473), (461, 460, 473, 474), (462, 461, 474, 475), (463, 462, 475, 476), (464, 463, 476, 477), (465, 464, 477, 478), (466, 465, 478, 479), (468, 467, 480, 481), (469, 468, 481, 482), (470, 469, 482, 483), (471, 470, 483, 484), (472, 471, 484, 485), (473, 472, 485, 486), (474, 473, 486, 487), (475, 474, 487, 488), (476, 475, 488, 489), (477, 476, 489, 490), (478, 477, 490, 491), (479, 478, 491, 492), (481, 480, 493, 494), (482, 481, 494, 495), (483, 482, 495, 496), (484, 483, 496, 497), (485, 484, 497, 498), (486, 485, 498, 499), (487, 486, 499, 500), (488, 487, 500, 501), (489, 488, 501, 502), (490, 489, 502, 503), (491, 490, 503, 504), (492, 491, 504, 505), (494, 493, 770, 768), (495, 494, 768, 769, 506), (496, 495, 506, 507), (497, 496, 507, 508), (498, 497, 508, 509), (499, 498, 509, 510), (500, 499, 510, 511), (501, 500, 511, 512), (502, 501, 512, 513), (503, 502, 513, 514), (504, 503, 514, 515), (505, 504, 515, 516), (506, 769, 795), (507, 506, 795, 794), (508, 507, 794, 793), (509, 508, 793, 792), (510, 509, 792, 766), (511, 510, 766, 767, 517), (512, 511, 517, 518), (513, 512, 518, 519), (514, 513, 519, 520), (515, 514, 520, 521), (516, 515, 521, 522), (517, 767, 791), (518, 517, 791, 790, 523), (519, 518, 523, 524), (520, 519, 524, 525), (521, 520, 525, 526), (522, 521, 526, 527), (523, 790, 789), (524, 523, 789, 787, 528), (525, 524, 528, 529), (526, 525, 529, 530), (527, 526, 530, 531), (528, 787, 788, 532), (529, 528, 532, 533), (530, 529, 533, 534), (531, 530, 534, 535), (532, 788, 765), (533, 532, 765, 764, 536), (534, 533, 536, 537), (535, 534, 537, 538), (536, 764, 786, 539), (537, 536, 539, 540), (538, 537, 540, 541), (539, 786, 785, 542), (540, 539, 542, 543), (541, 540, 543, 544), (542, 785, 784, 545), (543, 542, 545, 546), (544, 543, 546, 547), (545, 784, 780, 548), (546, 545, 548, 549), (547, 546, 549, 550), (548, 780, 781, 551), (549, 548, 551, 552), (550, 549, 552, 553), (551, 781, 782, 554), (552, 551, 554, 555), (553, 552, 555, 556), (554, 782, 783, 557), (555, 554, 557, 558), (556, 555, 558, 559), (557, 783, 763, 560), (558, 557, 560, 561), (559, 558, 561, 562), (560, 763, 762, 563, 564), (561, 560, 564, 565), (562, 561, 565, 566), (563, 779, 778, 567), (564, 563, 567, 568), (565, 564, 568, 569), (566, 565, 569, 570), (567, 778, 777, 571, 572), (568, 567, 572, 573), (569, 568, 573, 574), (570, 569, 574, 575), (571, 774, 775, 576, 577), (572, 571, 577, 578), (573, 572, 578, 579), (574, 573, 579, 580), (575, 574, 580, 581), (576, 761, 760, 586, 587), (577, 576, 587, 588), (578, 577, 588, 589), (579, 578, 589, 590), (580, 579, 590, 591), (581, 580, 591, 592), (582, 758, 757, 594, 595), (583, 582, 595, 596), (584, 583, 596, 597), (585, 584, 597, 598), (586, 585, 598, 599), (587, 586, 599, 600), (588, 587, 600, 601), (589, 588, 601, 602), (590, 589, 602, 603), (591, 590, 603, 604), (592, 591, 604, 605), (594, 593, 606, 607), (595, 594, 607, 608), (596, 595, 608, 609), (597, 596, 609, 610), (598, 597, 610, 611), (599, 598, 611, 612), (600, 599, 612, 613), (601, 600, 613, 614), (602, 601, 614, 615), (603, 602, 615, 616), (604, 603, 616, 617), (605, 604, 617, 618), (607, 606, 619, 620), (608, 607, 620, 621), (609, 608, 621, 622), (610, 609, 622, 623), (611, 610, 623, 624), (612, 611, 624, 625), (613, 612, 625, 626), (614, 613, 626, 627), (615, 614, 627, 628), (616, 615, 628, 629), (617, 616, 629, 630), (618, 617, 630, 631), (620, 619, 632, 633), (621, 620, 633, 634), (622, 621, 634, 635), (623, 622, 635, 636), (624, 623, 636, 637), (625, 624, 637, 638), (626, 625, 638, 639), (627, 626, 639, 640), (628, 627, 640, 641), (629, 628, 641, 642), (630, 629, 642, 643), (631, 630, 643, 644), (633, 632, 721, 720), (634, 633, 720, 719), (635, 634, 719, 718), (636, 635, 718, 717), (637, 636, 717, 722), (638, 637, 722, 714), (639, 638, 714, 715, 645), (640, 639, 645, 646), (641, 640, 646, 647), (642, 641, 647, 648), (643, 642, 648, 649), (644, 643, 649, 650), (645, 715, 716), (646, 645, 716, 745), (647, 646, 745, 743, 651), (648, 647, 651, 652), (649, 648, 652, 653), (650, 649, 653, 654), (651, 743, 740), (652, 651, 740, 741, 655), (653, 652, 655, 656), (654, 653, 656, 657), (655, 741, 723), (656, 655, 723, 724, 658), (657, 656, 658, 659), (658, 724, 725, 660), (659, 658, 660, 661), (660, 725, 726, 662), (661, 660, 662, 663), (662, 726, 729, 668), (663, 662, 668, 669), (665, 664, 670, 671), (666, 665, 671, 672), (667, 666, 672, 673), (668, 729, 734, 675), (669, 668, 675, 676), (671, 670, 677, 678), (672, 671, 678, 679), (673, 672, 679, 680), (674, 673, 680, 681), (675, 734, 730, 683), (676, 675, 683, 684), (678, 677, 685, 686), (679, 678, 686, 687), (680, 679, 687, 688), (681, 680, 688, 689), (682, 681, 689, 690), (683, 730, 731, 691), (684, 683, 691, 692), (686, 685, 398, 399), (687, 686, 399, 400), (688, 687, 400, 401), (689, 688, 401, 402), (690, 689, 402, 403), (691, 731, 735, 404), (692, 691, 404, 405), (754, 456, 457, 753), (709, 667, 710), (696, 665, 666, 695), (698, 426, 700), (710, 667, 673, 674, 712), (708, 682, 707), (706, 690, 403, 705), (701, 432, 699), (753, 457, 458, 752), (742, 441, 739), (695, 666, 667, 709), (756, 454, 455, 755), (755, 455, 456, 754), (705, 403, 411, 713), (752, 458, 459, 751), (750, 448, 749), (693, 419, 694), (711, 674, 681, 682, 708), (751, 459, 460, 748), (713, 411, 419, 693), (749, 448, 449, 746), (697, 664, 665, 696), (747, 444, 744), (707, 682, 690, 706), (712, 674, 711), (761, 576, 775), (774, 571, 777), (773, 582, 583, 771), (776, 585, 586, 760), (772, 584, 585, 776), (758, 582, 773), (771, 583, 584, 772), (779, 563, 762), (759, 593, 594, 757), (15, 7, 405, 413), (16, 24, 422, 414), (149, 146, 544, 547), (81, 68, 466, 479), (94, 81, 479, 492), (42, 40, 438, 440), (266, 272, 670, 664), (278, 271, 669, 676), (133, 129, 527, 531), (194, 183, 581, 592), (259, 256, 654, 657), (279, 287, 685, 677), (8, 16, 414, 406), (146, 143, 541, 544), (155, 152, 550, 553), (168, 164, 562, 566), (286, 278, 676, 684), (263, 261, 659, 661), (220, 207, 605, 618), (271, 265, 663, 669), (49, 45, 443, 447), (137, 133, 531, 535), (38, 36, 434, 436), (287, 0, 398, 685), (23, 15, 413, 421), (177, 172, 570, 575), (183, 177, 575, 581), (40, 38, 436, 438), (172, 168, 566, 570), (36, 30, 428, 434), (69, 82, 480, 467), (272, 279, 677, 670), (265, 263, 661, 663), (55, 49, 447, 453), (129, 124, 522, 527), (246, 233, 631, 644), (161, 158, 556, 559), (299, 266, 664, 697), (7, 294, 692, 405), (30, 23, 421, 428), (252, 246, 644, 650), (256, 252, 650, 654), (124, 118, 516, 522), (233, 220, 618, 631), (24, 31, 429, 422), (207, 194, 592, 605), (261, 259, 657, 659), (358, 56, 454, 756), (140, 137, 535, 538), (107, 94, 492, 505), (0, 8, 406, 398), (221, 234, 632, 619), (118, 107, 505, 516), (164, 161, 559, 562), (56, 69, 467, 454), (158, 155, 553, 556), (143, 140, 538, 541), (45, 42, 440, 443), (82, 95, 493, 480), (68, 55, 453, 466), (208, 221, 619, 606), (361, 195, 593, 759), (195, 208, 606, 593), (294, 286, 684, 692), (152, 149, 547, 550), (296, 295, 693, 694), (311, 297, 695, 709), (297, 298, 696, 695), (298, 299, 697, 696), (300, 296, 694, 698), (302, 300, 698, 700), (303, 302, 700, 701), (301, 303, 701, 699), (304, 301, 699, 702), (305, 304, 702, 703), (306, 305, 703, 704), (307, 308, 706, 705), (308, 309, 707, 706), (309, 310, 708, 707), (312, 311, 709, 710), (313, 314, 712, 711), (314, 312, 710, 712), (310, 313, 711, 708), (315, 307, 705, 713), (295, 315, 713, 693), (316, 317, 715, 714), (317, 318, 716, 715), (318, 347, 745, 716), (319, 324, 722, 717), (320, 319, 717, 718), (321, 320, 718, 719), (322, 321, 719, 720), (323, 322, 720, 721), (324, 316, 714, 722), (325, 326, 724, 723), (327, 328, 726, 725), (329, 330, 728, 727), (328, 331, 729, 726), (332, 333, 731, 730), (334, 335, 733, 732), (326, 327, 725, 724), (331, 336, 734, 729), (336, 332, 730, 734), (333, 337, 735, 731), (339, 338, 736, 737), (340, 339, 737, 738), (337, 340, 738, 735), (335, 329, 727, 733), (338, 334, 732, 736), (330, 341, 739, 728), (342, 343, 741, 740), (343, 325, 723, 741), (341, 344, 742, 739), (345, 342, 740, 743), (344, 346, 744, 742), (347, 345, 743, 745), (349, 348, 746, 747), (346, 349, 747, 744), (348, 351, 749, 746), (351, 352, 750, 749), (352, 350, 748, 750), (350, 353, 751, 748), (353, 354, 752, 751), (354, 355, 753, 752), (355, 356, 754, 753), (356, 357, 755, 754), (357, 358, 756, 755), (234, 323, 721, 632), (31, 306, 704, 429), (360, 359, 757, 758), (359, 361, 759, 757), (363, 362, 760, 761), (365, 364, 762, 763), (367, 366, 764, 765), (368, 369, 767, 766), (370, 371, 769, 768), (372, 370, 768, 770), (374, 373, 771, 772), (373, 375, 773, 771), (375, 360, 758, 773), (376, 377, 775, 774), (377, 363, 761, 775), (362, 378, 776, 760), (378, 374, 772, 776), (380, 379, 777, 778), (364, 381, 779, 762), (381, 380, 778, 779), (379, 376, 774, 777), (382, 383, 781, 780), (383, 384, 782, 781), (384, 385, 783, 782), (385, 365, 763, 783), (386, 382, 780, 784), (387, 386, 784, 785), (388, 387, 785, 786), (366, 388, 786, 764), (391, 389, 787, 789), (390, 367, 765, 788), (389, 390, 788, 787), (392, 391, 789, 790), (393, 392, 790, 791), (369, 393, 791, 767), (394, 368, 766, 792), (396, 395, 793, 794), (395, 394, 792, 793), (397, 396, 794, 795), (371, 397, 795, 769), (95, 372, 770, 493)])
me_cube_002.polygons.foreach_set('use_smooth', [True] * 792)
me_cube_002.use_remesh_preserve_volume = False
me_cube_002.use_remesh_preserve_attributes = False
me_cube_002.use_mirror_vertex_groups = False
me_cube_002.update()

# ---- curves / text
cu_beziercurve = bpy.data.curves.new('BezierCurve', 'CURVE')
cu_beziercurve.dimensions = '3D'
_sp = cu_beziercurve.splines.new('BEZIER'); _sp.bezier_points.add(1)
_sp.bezier_points.foreach_set('co', [-2.369, 0.0, 0.0, 1.0, 7.503, 3.672e-07])
_sp.bezier_points.foreach_set('handle_left', [-2.362, -0.7071, -3.53e-08, -1.491, 7.482, 3.653e-07])
_sp.bezier_points.foreach_set('handle_right', [-2.38, 1.113, 5.556e-08, 2.0, 7.511, 3.679e-07])
for _p, _l, _r in zip(_sp.bezier_points, ['ALIGNED', 'ALIGNED'], ['ALIGNED', 'ALIGNED']): _p.handle_left_type = _l; _p.handle_right_type = _r
_sp.order_u = 0
_sp.order_v = 0
cu_beziercurve.use_path = True
cu_beziercurve.use_path_clamp = True
cu_beziercurve.bevel_resolution = 0
cu_beziercurve.fill_mode = 'HALF'

# ---- objects
ob_cylinder = bpy.data.objects.new('Cylinder', me_cylinder)
ob_beziercircle_001 = bpy.data.objects.new('BezierCircle.001', me_mesh_002)
ob_beziercircle = bpy.data.objects.new('BezierCircle', me_mesh_001)
ob_beziercurve = bpy.data.objects.new('BezierCurve', cu_beziercurve)
ob_nose = bpy.data.objects.new('Nose', me_cube_002)

# ---- transforms, parenting, visibility, modifiers, constraints
ob_cylinder.location = (0.0, 0.0, -9.041)
ob_cylinder.scale = (-3.231, -3.231, -8.985)
ob_cylinder.lineart.crease_threshold = 0.0
ob_beziercircle_001.location = (0.0, 1.25, 2.472)
ob_beziercircle_001.rotation_euler = (1.571, -4.768e-07, -4.768e-07)
ob_beziercircle_001.scale = (4.471, 4.471, 4.471)
ob_beziercircle_001.lineart.crease_threshold = 0.0
_m = ob_beziercircle_001.modifiers.new('Solidify', 'SOLIDIFY')
_m.thickness = 0.046
_m.nonmanifold_thickness_mode = 'FIXED'
_m.nonmanifold_merge_threshold = 0.0003
ob_beziercircle.location = (0.0, 0.0, 0.0)
ob_beziercircle.scale = (3.274, 3.274, 3.274)
ob_beziercircle.lineart.crease_threshold = 0.0
_m = ob_beziercircle.modifiers.new('Solidify', 'SOLIDIFY')
_m.thickness = 0.067
_m.nonmanifold_thickness_mode = 'FIXED'
_m.nonmanifold_merge_threshold = 0.0003
ob_beziercurve.location = (-1.0, 0.0, 0.0)
ob_beziercurve.rotation_euler = (1.571, 0.0, 0.0)
ob_beziercurve.hide_viewport = True
ob_beziercurve.hide_select = True
ob_beziercurve.hide_render = True
ob_beziercurve.lineart.crease_threshold = 0.0
ob_nose.location = (0.0, -1.229, 3.389)
ob_nose.scale = (3.915, 2.523, 4.538)
ob_nose.lineart.crease_threshold = 0.0

# ---- collection membership
col_collection_1.objects.link(ob_cylinder)
col_collection_1.objects.link(ob_beziercircle_001)
col_collection_1.objects.link(ob_beziercircle)
col_collection_1.objects.link(ob_beziercurve)
col_collection_1.objects.link(ob_nose)

# ---- scene / render settings (as saved in the file)
scene.frame_start = 1; scene.frame_end = 250; scene.frame_set(1)
scene.render.engine = 'BLENDER_EEVEE_NEXT'
scene.render.resolution_percentage = 50
scene.render.dither_intensity = 0.0
scene.cycles.use_denoising = False
scene.cycles.samples = 128
scene.cycles.sampling_pattern = 'TABULATED_SOBOL'
scene.cycles.light_sampling_threshold = 0.0
scene.cycles.use_adaptive_sampling = False
scene.cycles.use_light_tree = False
scene.cycles.blur_glossy = 0.0
scene.cycles.sample_clamp_indirect = 0.0
scene.view_settings.view_transform = 'Standard'
bpy.context.view_layer.update()

# ---- added for rendering (the .blend has no active camera and no usable light): camera, sun
cam_auto = bpy.data.cameras.new('AutoCamera')
cam_auto.lens = 50.0
cam_auto.sensor_width = 36.0
cam_auto.clip_end = 1000.0
ob_auto_camera = bpy.data.objects.new('AutoCamera', cam_auto)
scene.collection.objects.link(ob_auto_camera)
ob_auto_camera.location = (25.1805, -30.2853, 14.8828)
ob_auto_camera.rotation_euler = (1.09748, -7.21219e-08, 0.694738)
scene.camera = ob_auto_camera
light_auto_sun = bpy.data.lights.new('AutoSun', 'SUN')
light_auto_sun.energy = 3.0
light_auto_sun.angle = 0.0523599
ob_auto_sun = bpy.data.objects.new('AutoSun', light_auto_sun)
scene.collection.objects.link(ob_auto_sun)
ob_auto_sun.rotation_euler = (0.872665, 0.174533, 0.523599)
bpy.context.view_layer.update()
